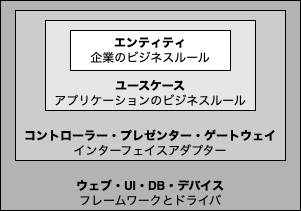

The diagram above was exported from draw.io. Its source (the exported page's mxGraphModel, read from the mxfile embedded in the PNG):
<mxGraphModel dx="1722" dy="1162" grid="1" gridSize="10" guides="1" tooltips="1" connect="1" arrows="1" fold="1" page="1" pageScale="1" pageWidth="850" pageHeight="1100" math="0" shadow="0">
  <root>
    <mxCell id="0" />
    <mxCell id="1" parent="0" />
    <mxCell id="5" value="&lt;b&gt;ウェブ・UI・DB・デバイス&lt;/b&gt;&lt;br&gt;フレームワークとドライバ" style="rounded=0;whiteSpace=wrap;html=1;verticalAlign=bottom;fillColor=#B3B3B3;" vertex="1" parent="1">
      <mxGeometry x="40" y="40" width="300" height="210" as="geometry" />
    </mxCell>
    <mxCell id="4" value="&lt;b&gt;コントローラー・プレゼンター・ゲートウェイ&lt;/b&gt;&lt;br&gt;インターフェイスアダプター" style="rounded=0;whiteSpace=wrap;html=1;verticalAlign=bottom;fillColor=#CCCCCC;" vertex="1" parent="1">
      <mxGeometry x="55" y="50" width="270" height="150" as="geometry" />
    </mxCell>
    <mxCell id="3" value="&lt;b&gt;ユースケース&lt;/b&gt;&lt;br&gt;アプリケーションのビジネスルール" style="rounded=0;whiteSpace=wrap;html=1;verticalAlign=bottom;fillColor=#E6E6E6;" vertex="1" parent="1">
      <mxGeometry x="85" y="60" width="210" height="90" as="geometry" />
    </mxCell>
    <mxCell id="2" value="&lt;b&gt;エンティティ&lt;/b&gt;&lt;br&gt;企業のビジネスルール" style="rounded=0;whiteSpace=wrap;html=1;" vertex="1" parent="1">
      <mxGeometry x="110" y="70" width="160" height="40" as="geometry" />
    </mxCell>
  </root>
</mxGraphModel>